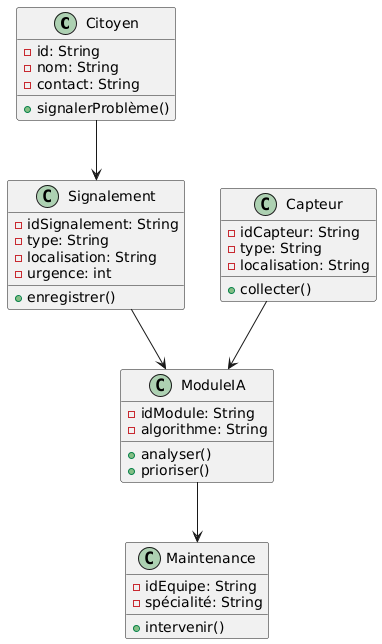

The diagram above was rendered by PlantUML. Its source (embedded in the PNG):
@startuml
class Citoyen {
  - id: String
  - nom: String
  - contact: String
  + signalerProblème()
}

class Signalement {
  - idSignalement: String
  - type: String
  - localisation: String
  - urgence: int
  + enregistrer()
}

class ModuleIA {
  - idModule: String
  - algorithme: String
  + analyser()
  + prioriser()
}

class Maintenance {
  - idEquipe: String
  - spécialité: String
  + intervenir()
}

class Capteur {
  - idCapteur: String
  - type: String
  - localisation: String
  + collecter()
}

Citoyen --> Signalement
Signalement --> ModuleIA
ModuleIA --> Maintenance
Capteur --> ModuleIA
@enduml